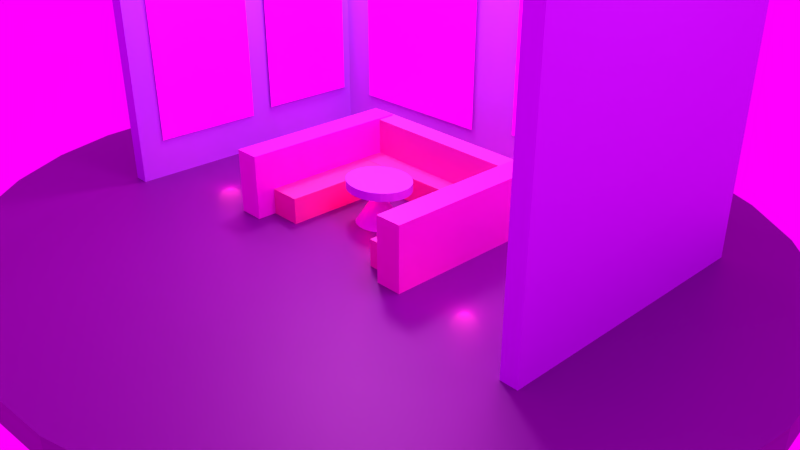 # Source: museo_3.blend  (saved by Blender 5.0.118; exported with 4.5.12 LTS)
import bpy
from mathutils import Matrix  # noqa: F401  (used for matrix-valued properties, if any)

bpy.ops.wm.read_factory_settings(use_empty=True)
scene = bpy.context.scene
scene.name = 'Scene'

# ---- collections
col_collection_1 = bpy.data.collections.new('Collection 1'); scene.collection.children.link(col_collection_1)

# ---- images (referenced by path relative to the original .blend; pixels are not part of the script)
import os
ASSET_DIR = os.environ.get("B2B_ASSET_DIR", "")  # directory of the original .blend (textures are referenced by path, not embedded)
HERE = os.path.dirname(os.path.abspath(__file__))  # packed textures are extracted next to this script under _unpacked/

def load_image(name, relpath, width, height, colorspace="sRGB"):
    """Load a texture the original file referenced (path relative to the .blend, or extracted next to this script)."""
    p = next((c for c in (os.path.join(HERE, relpath), os.path.join(ASSET_DIR, relpath)) if relpath and os.path.exists(c)), "")
    if p:
        img = bpy.data.images.load(p, check_existing=True)
        img.name = name
    else:  # same state as the original file: an image datablock whose file is absent (Cycles renders it pink)
        img = bpy.data.images.new(name, width, height)
        img.source = "FILE"
        img.filepath = "//" + (relpath or name)
    img.colorspace_settings.name = colorspace
    return img
img_whatsapp_image_2025_12_05_at_2_55_43_pm__1__jpeg = load_image('WhatsApp Image 2025-12-05 at 2.55.43 PM (1).jpeg', 'WhatsApp Image 2025-12-05 at 2.55.43 PM (1).jpeg', 1024, 1024, 'sRGB')
img_whatsapp_image_2025_12_05_at_2_55_43_pm__3__jpeg = load_image('WhatsApp Image 2025-12-05 at 2.55.43 PM (3).jpeg', 'WhatsApp Image 2025-12-05 at 2.55.43 PM (3).jpeg', 1024, 1024, 'sRGB')
img_whatsapp_image_2025_12_05_at_2_55_43_pm_jpeg = load_image('WhatsApp Image 2025-12-05 at 2.55.43 PM.jpeg', 'WhatsApp Image 2025-12-05 at 2.55.43 PM.jpeg', 1024, 1024, 'sRGB')
img_whatsapp_image_2025_12_05_at_2_55_43_pm__2__jpeg = load_image('WhatsApp Image 2025-12-05 at 2.55.43 PM (2).jpeg', 'WhatsApp Image 2025-12-05 at 2.55.43 PM (2).jpeg', 1024, 1024, 'sRGB')
img_whatsapp_image_2025_11_20_at_5_22_38_pm_jpeg = load_image('WhatsApp Image 2025-11-20 at 5.22.38 PM.jpeg', 'WhatsApp Image 2025-11-20 at 5.22.38 PM.jpeg', 1024, 1024, 'sRGB')
img_whatsapp_image_2025_11_20_at_5_22_38_pm_jpeg_001 = load_image('WhatsApp Image 2025-11-20 at 5.22.38 PM.jpeg.001', 'WhatsApp Image 2025-11-20 at 5.22.38 PM.jpeg', 1024, 1024, 'sRGB')

# ---- materials (node trees are filled in below, after node groups)
mat_material_009 = bpy.data.materials.new('Material.009')
mat_imagen_003 = bpy.data.materials.new('imagen.003')
mat_material_008 = bpy.data.materials.new('Material.008')
mat_imagen_002 = bpy.data.materials.new('imagen.002')
mat_material_006 = bpy.data.materials.new('Material.006')
mat_material_001 = bpy.data.materials.new('Material.001')
mat_material_007 = bpy.data.materials.new('Material.007')
mat_image_004 = bpy.data.materials.new('image.004')
mat_material_005 = bpy.data.materials.new('Material.005')
mat_image_005 = bpy.data.materials.new('image.005')
mat_material_018 = bpy.data.materials.new('Material.018')
mat_material_019 = bpy.data.materials.new('Material.019')
mat_material_020 = bpy.data.materials.new('Material.020')
mat_material_015 = bpy.data.materials.new('Material.015')
mat_material_017 = bpy.data.materials.new('Material.017')
mat_material_016 = bpy.data.materials.new('Material.016')
mat_material_004 = bpy.data.materials.new('Material.004')
mat_material_003 = bpy.data.materials.new('Material.003')
mat_material_002 = bpy.data.materials.new('Material.002')
mat_material_014 = bpy.data.materials.new('Material.014')
mat_material_013 = bpy.data.materials.new('Material.013')
mat_material = bpy.data.materials.new('Material')
mat_material_010 = bpy.data.materials.new('Material.010')
mat_imagen_001 = bpy.data.materials.new('imagen.001')

# ---- material node trees
mat_material_009.use_nodes = True; mat_material_009.node_tree.nodes.clear()
_N = mat_material_009.node_tree.nodes; _L = mat_material_009.node_tree.links
n0 = _N.new('ShaderNodeBsdfPrincipled'); n0.name = 'Principled BSDF'; n0.location = (-200, 100)
n0.inputs[0].default_value = (0.007305, 0.2847, 0.8, 1.0)
n1 = _N.new('ShaderNodeOutputMaterial'); n1.name = 'Material Output'; n1.location = (200, 100)
_L.new(n0.outputs[0], n1.inputs[0])
n1.is_active_output = True
mat_imagen_003.use_nodes = True; mat_imagen_003.node_tree.nodes.clear()
_N = mat_imagen_003.node_tree.nodes; _L = mat_imagen_003.node_tree.links
n0 = _N.new('ShaderNodeBsdfPrincipled'); n0.name = 'Principled BSDF'; n0.location = (-200, 100)
n1 = _N.new('ShaderNodeOutputMaterial'); n1.name = 'Material Output'; n1.location = (200, 100)
n2 = _N.new('ShaderNodeTexImage'); n2.name = 'Image Texture'; n2.location = (-490, 75)
n2.image = img_whatsapp_image_2025_12_05_at_2_55_43_pm__1__jpeg
_L.new(n0.outputs[0], n1.inputs[0])
_L.new(n2.outputs[0], n0.inputs[0])
n1.is_active_output = True
mat_material_008.use_nodes = True; mat_material_008.node_tree.nodes.clear()
_N = mat_material_008.node_tree.nodes; _L = mat_material_008.node_tree.links
n0 = _N.new('ShaderNodeBsdfPrincipled'); n0.name = 'Principled BSDF'; n0.location = (-200, 100)
n0.inputs[0].default_value = (0.007305, 0.2847, 0.8, 1.0)
n1 = _N.new('ShaderNodeOutputMaterial'); n1.name = 'Material Output'; n1.location = (200, 100)
_L.new(n0.outputs[0], n1.inputs[0])
n1.is_active_output = True
mat_imagen_002.use_nodes = True; mat_imagen_002.node_tree.nodes.clear()
_N = mat_imagen_002.node_tree.nodes; _L = mat_imagen_002.node_tree.links
n0 = _N.new('ShaderNodeBsdfPrincipled'); n0.name = 'Principled BSDF'; n0.location = (-200, 100)
n1 = _N.new('ShaderNodeOutputMaterial'); n1.name = 'Material Output'; n1.location = (200, 100)
n2 = _N.new('ShaderNodeTexImage'); n2.name = 'Image Texture'; n2.location = (-490, 75)
n2.image = img_whatsapp_image_2025_12_05_at_2_55_43_pm__3__jpeg
_L.new(n0.outputs[0], n1.inputs[0])
_L.new(n2.outputs[0], n0.inputs[0])
n1.is_active_output = True
mat_material_006.use_nodes = True; mat_material_006.node_tree.nodes.clear()
_N = mat_material_006.node_tree.nodes; _L = mat_material_006.node_tree.links
n0 = _N.new('ShaderNodeBsdfPrincipled'); n0.name = 'Principled BSDF'; n0.location = (-200, 100)
n0.inputs[0].default_value = (0.03544, 0.2907, 0.8, 1.0)
n1 = _N.new('ShaderNodeOutputMaterial'); n1.name = 'Material Output'; n1.location = (200, 100)
_L.new(n0.outputs[0], n1.inputs[0])
n1.is_active_output = True
mat_material_001.use_nodes = True; mat_material_001.node_tree.nodes.clear()
_N = mat_material_001.node_tree.nodes; _L = mat_material_001.node_tree.links
n0 = _N.new('ShaderNodeBsdfPrincipled'); n0.name = 'Principled BSDF'; n0.location = (-200, 100)
n1 = _N.new('ShaderNodeOutputMaterial'); n1.name = 'Material Output'; n1.location = (200, 100)
n2 = _N.new('ShaderNodeTexImage'); n2.name = 'Image Texture'; n2.location = (-490, 75)
n2.image = img_whatsapp_image_2025_12_05_at_2_55_43_pm_jpeg
_L.new(n0.outputs[0], n1.inputs[0])
_L.new(n2.outputs[0], n0.inputs[0])
n1.is_active_output = True
mat_material_007.use_nodes = True; mat_material_007.node_tree.nodes.clear()
_N = mat_material_007.node_tree.nodes; _L = mat_material_007.node_tree.links
n0 = _N.new('ShaderNodeBsdfPrincipled'); n0.name = 'Principled BSDF'; n0.location = (-200, 100)
n0.inputs[0].default_value = (0.007305, 0.2847, 0.8, 1.0)
n1 = _N.new('ShaderNodeOutputMaterial'); n1.name = 'Material Output'; n1.location = (200, 100)
_L.new(n0.outputs[0], n1.inputs[0])
n1.is_active_output = True
mat_image_004.use_nodes = True; mat_image_004.node_tree.nodes.clear()
_N = mat_image_004.node_tree.nodes; _L = mat_image_004.node_tree.links
n0 = _N.new('ShaderNodeBsdfPrincipled'); n0.name = 'Principled BSDF'; n0.location = (-200, 100)
n1 = _N.new('ShaderNodeOutputMaterial'); n1.name = 'Material Output'; n1.location = (200, 100)
n2 = _N.new('ShaderNodeTexImage'); n2.name = 'Image Texture'; n2.location = (-490, 75)
n2.image = img_whatsapp_image_2025_12_05_at_2_55_43_pm__2__jpeg
_L.new(n0.outputs[0], n1.inputs[0])
_L.new(n2.outputs[0], n0.inputs[0])
n1.is_active_output = True
mat_material_005.use_nodes = True; mat_material_005.node_tree.nodes.clear()
_N = mat_material_005.node_tree.nodes; _L = mat_material_005.node_tree.links
n0 = _N.new('ShaderNodeBsdfPrincipled'); n0.name = 'Principled BSDF'; n0.location = (-200, 100)
n1 = _N.new('ShaderNodeOutputMaterial'); n1.name = 'Material Output'; n1.location = (200, 100)
n2 = _N.new('ShaderNodeTexImage'); n2.name = 'Image Texture'; n2.location = (-490, 75)
_L.new(n0.outputs[0], n1.inputs[0])
_L.new(n2.outputs[0], n0.inputs[0])
n1.is_active_output = True
mat_image_005.use_nodes = True; mat_image_005.node_tree.nodes.clear()
_N = mat_image_005.node_tree.nodes; _L = mat_image_005.node_tree.links
n0 = _N.new('ShaderNodeBsdfPrincipled'); n0.name = 'Principled BSDF'; n0.location = (-200, 100)
n1 = _N.new('ShaderNodeOutputMaterial'); n1.name = 'Material Output'; n1.location = (200, 100)
n2 = _N.new('ShaderNodeTexImage'); n2.name = 'Image Texture'; n2.location = (-490, 75)
n2.image = img_whatsapp_image_2025_11_20_at_5_22_38_pm_jpeg
_L.new(n0.outputs[0], n1.inputs[0])
_L.new(n2.outputs[0], n0.inputs[0])
n1.is_active_output = True
mat_material_018.use_nodes = True; mat_material_018.node_tree.nodes.clear()
_N = mat_material_018.node_tree.nodes; _L = mat_material_018.node_tree.links
n0 = _N.new('ShaderNodeBsdfPrincipled'); n0.name = 'Principled BSDF'; n0.location = (-200, 100)
n0.inputs[0].default_value = (0.8, 0.1562, 0.3721, 1.0)
n1 = _N.new('ShaderNodeOutputMaterial'); n1.name = 'Material Output'; n1.location = (200, 100)
_L.new(n0.outputs[0], n1.inputs[0])
n1.is_active_output = True
mat_material_019.use_nodes = True; mat_material_019.node_tree.nodes.clear()
_N = mat_material_019.node_tree.nodes; _L = mat_material_019.node_tree.links
n0 = _N.new('ShaderNodeBsdfPrincipled'); n0.name = 'Principled BSDF'; n0.location = (-200, 100)
n0.inputs[0].default_value = (0.8, 0.1489, 0.4111, 1.0)
n1 = _N.new('ShaderNodeOutputMaterial'); n1.name = 'Material Output'; n1.location = (200, 100)
_L.new(n0.outputs[0], n1.inputs[0])
n1.is_active_output = True
mat_material_020.use_nodes = True; mat_material_020.node_tree.nodes.clear()
_N = mat_material_020.node_tree.nodes; _L = mat_material_020.node_tree.links
n0 = _N.new('ShaderNodeBsdfPrincipled'); n0.name = 'Principled BSDF'; n0.location = (-200, 100)
n0.inputs[0].default_value = (0.8, 0.1274, 0.4097, 1.0)
n1 = _N.new('ShaderNodeOutputMaterial'); n1.name = 'Material Output'; n1.location = (200, 100)
_L.new(n0.outputs[0], n1.inputs[0])
n1.is_active_output = True
mat_material_015.use_nodes = True; mat_material_015.node_tree.nodes.clear()
_N = mat_material_015.node_tree.nodes; _L = mat_material_015.node_tree.links
n0 = _N.new('ShaderNodeBsdfPrincipled'); n0.name = 'Principled BSDF'; n0.location = (-200, 100)
n0.inputs[0].default_value = (0.8, 0.1333, 0.4836, 1.0)
n1 = _N.new('ShaderNodeOutputMaterial'); n1.name = 'Material Output'; n1.location = (200, 100)
_L.new(n0.outputs[0], n1.inputs[0])
n1.is_active_output = True
mat_material_017.use_nodes = True; mat_material_017.node_tree.nodes.clear()
_N = mat_material_017.node_tree.nodes; _L = mat_material_017.node_tree.links
n0 = _N.new('ShaderNodeBsdfPrincipled'); n0.name = 'Principled BSDF'; n0.location = (-200, 100)
n0.inputs[0].default_value = (0.8, 0.04428, 0.6907, 1.0)
n1 = _N.new('ShaderNodeOutputMaterial'); n1.name = 'Material Output'; n1.location = (200, 100)
_L.new(n0.outputs[0], n1.inputs[0])
n1.is_active_output = True
mat_material_016.use_nodes = True; mat_material_016.node_tree.nodes.clear()
_N = mat_material_016.node_tree.nodes; _L = mat_material_016.node_tree.links
n0 = _N.new('ShaderNodeBsdfPrincipled'); n0.name = 'Principled BSDF'; n0.location = (-200, 100)
n0.inputs[0].default_value = (0.8, 0.07353, 0.5596, 1.0)
n1 = _N.new('ShaderNodeOutputMaterial'); n1.name = 'Material Output'; n1.location = (200, 100)
_L.new(n0.outputs[0], n1.inputs[0])
n1.is_active_output = True
mat_material_004.use_nodes = True; mat_material_004.node_tree.nodes.clear()
_N = mat_material_004.node_tree.nodes; _L = mat_material_004.node_tree.links
n0 = _N.new('ShaderNodeBsdfPrincipled'); n0.name = 'Principled BSDF'; n0.location = (-200, 100)
n0.inputs[0].default_value = (0.5342, 0.2515, 0.8784, 1.0)
n1 = _N.new('ShaderNodeOutputMaterial'); n1.name = 'Material Output'; n1.location = (200, 100)
_L.new(n0.outputs[0], n1.inputs[0])
n1.is_active_output = True
mat_material_003.use_nodes = True; mat_material_003.node_tree.nodes.clear()
_N = mat_material_003.node_tree.nodes; _L = mat_material_003.node_tree.links
n0 = _N.new('ShaderNodeBsdfPrincipled'); n0.name = 'Principled BSDF'; n0.location = (-200, 100)
n0.inputs[0].default_value = (0.4902, 0.2261, 0.7891, 1.0)
n1 = _N.new('ShaderNodeOutputMaterial'); n1.name = 'Material Output'; n1.location = (200, 100)
_L.new(n0.outputs[0], n1.inputs[0])
n1.is_active_output = True
mat_material_002.use_nodes = True; mat_material_002.node_tree.nodes.clear()
_N = mat_material_002.node_tree.nodes; _L = mat_material_002.node_tree.links
n0 = _N.new('ShaderNodeBsdfPrincipled'); n0.name = 'Principled BSDF'; n0.location = (-200, 100)
n0.inputs[0].default_value = (0.4406, 0.2066, 0.8, 1.0)
n1 = _N.new('ShaderNodeOutputMaterial'); n1.name = 'Material Output'; n1.location = (200, 100)
_L.new(n0.outputs[0], n1.inputs[0])
n1.is_active_output = True
mat_material_014.use_nodes = True; mat_material_014.node_tree.nodes.clear()
_N = mat_material_014.node_tree.nodes; _L = mat_material_014.node_tree.links
n0 = _N.new('ShaderNodeBsdfPrincipled'); n0.name = 'Principled BSDF'; n0.location = (-200, 100)
n0.inputs[0].default_value = (0.74, 0.1352, 0.8, 1.0)
n1 = _N.new('ShaderNodeOutputMaterial'); n1.name = 'Material Output'; n1.location = (200, 100)
_L.new(n0.outputs[0], n1.inputs[0])
n1.is_active_output = True
mat_material_013.use_nodes = True; mat_material_013.node_tree.nodes.clear()
_N = mat_material_013.node_tree.nodes; _L = mat_material_013.node_tree.links
n0 = _N.new('ShaderNodeBsdfPrincipled'); n0.name = 'Principled BSDF'; n0.location = (-200, 100)
n0.inputs[0].default_value = (0.5709, 0.1725, 0.8, 1.0)
n1 = _N.new('ShaderNodeOutputMaterial'); n1.name = 'Material Output'; n1.location = (200, 100)
_L.new(n0.outputs[0], n1.inputs[0])
n1.is_active_output = True
mat_material.use_nodes = True; mat_material.node_tree.nodes.clear()
_N = mat_material.node_tree.nodes; _L = mat_material.node_tree.links
n0 = _N.new('ShaderNodeBsdfPrincipled'); n0.name = 'Principled BSDF'; n0.location = (-200, 100)
n0.inputs[0].default_value = (0.1578, 0.0, 0.2211, 1.0)
n1 = _N.new('ShaderNodeOutputMaterial'); n1.name = 'Material Output'; n1.location = (200, 100)
_L.new(n0.outputs[0], n1.inputs[0])
n1.is_active_output = True
mat_material_010.use_nodes = True; mat_material_010.node_tree.nodes.clear()
_N = mat_material_010.node_tree.nodes; _L = mat_material_010.node_tree.links
n0 = _N.new('ShaderNodeBsdfPrincipled'); n0.name = 'Principled BSDF'; n0.location = (-200, 100)
n0.inputs[0].default_value = (0.01156, 0.2944, 0.8, 1.0)
n1 = _N.new('ShaderNodeOutputMaterial'); n1.name = 'Material Output'; n1.location = (200, 100)
_L.new(n0.outputs[0], n1.inputs[0])
n1.is_active_output = True
mat_imagen_001.use_nodes = True; mat_imagen_001.node_tree.nodes.clear()
_N = mat_imagen_001.node_tree.nodes; _L = mat_imagen_001.node_tree.links
n0 = _N.new('ShaderNodeBsdfPrincipled'); n0.name = 'Principled BSDF'; n0.location = (-200, 100)
n1 = _N.new('ShaderNodeOutputMaterial'); n1.name = 'Material Output'; n1.location = (200, 100)
n2 = _N.new('ShaderNodeTexImage'); n2.name = 'Image Texture'; n2.location = (-490, 75)
n2.image = img_whatsapp_image_2025_11_20_at_5_22_38_pm_jpeg_001
_L.new(n0.outputs[0], n1.inputs[0])
_L.new(n2.outputs[0], n0.inputs[0])
n1.is_active_output = True

# ---- world
world_world = bpy.data.worlds.new('World'); scene.world = world_world
world_world.use_nodes = True; world_world.node_tree.nodes.clear()
_N = world_world.node_tree.nodes; _L = world_world.node_tree.links
n0 = _N.new('ShaderNodeBackground'); n0.name = 'Background'; n0.location = (132, 300)
n1 = _N.new('ShaderNodeOutputWorld'); n1.name = 'World Output'; n1.location = (343, 299)
n2 = _N.new('ShaderNodeTexImage'); n2.name = 'Image Texture'; n2.location = (-90, 301)
n2.image = img_whatsapp_image_2025_12_05_at_2_55_43_pm__3__jpeg
_L.new(n0.outputs[0], n1.inputs[0])
_L.new(n2.outputs[0], n0.inputs[0])
n1.is_active_output = True
world_world.color = (0.05088, 0.05088, 0.05088)
world_world.use_sun_shadow = False
world_world.sun_shadow_jitter_overblur = 0.0
world_world.cycles.sampling_method = 'MANUAL'

# ---- cameras
cam_camera = bpy.data.cameras.new('Camera')
cam_camera.clip_end = 100.0
cam_camera.lens = 35.0
cam_camera.sensor_width = 32.0
cam_camera.sensor_height = 18.0
cam_camera.ortho_scale = 7.314
cam_camera.dof.focus_distance = 0.0

# ---- lights
light_light = bpy.data.lights.new('Light', 'POINT')
light_light.color = (0.9526, 0.1117, 1.0)
light_light.energy = 500.0
light_light.shadow_soft_size = 0.898
light_light_005 = bpy.data.lights.new('Light.005', 'POINT')
light_light_005.color = (1.0, 0.0, 0.03247)
light_light_005.energy = 15.0
light_light_005.shadow_soft_size = 0.1209
light_light_006 = bpy.data.lights.new('Light.006', 'POINT')
light_light_006.color = (1.0, 0.9474, 0.9151)
light_light_006.energy = 100.0
light_light_006.shadow_soft_size = 1.079
light_light_001 = bpy.data.lights.new('Light.001', 'POINT')
light_light_001.color = (1.0, 0.1937, 0.9371)
light_light_001.energy = 500.0
light_light_001.shadow_soft_size = 0.4226
light_light_002 = bpy.data.lights.new('Light.002', 'POINT')
light_light_002.color = (1.0, 0.01293, 0.4946)
light_light_002.shadow_soft_size = 0.1888
light_light_003 = bpy.data.lights.new('Light.003', 'POINT')
light_light_003.color = (1.0, 0.03337, 0.4167)
light_light_003.shadow_soft_size = 0.1888
light_light_007 = bpy.data.lights.new('Light.007', 'POINT')
light_light_007.color = (1.0, 0.03441, 0.3901)
light_light_007.shadow_soft_size = 0.1888
light_light_008 = bpy.data.lights.new('Light.008', 'POINT')
light_light_008.color = (1.0, 0.003759, 0.3842)
light_light_008.shadow_soft_size = 0.1071
light_light_009 = bpy.data.lights.new('Light.009', 'POINT')
light_light_009.color = (0.9511, 0.03511, 1.0)
light_light_009.energy = 200.0
light_light_009.shadow_soft_size = 0.4226
light_light_010 = bpy.data.lights.new('Light.010', 'POINT')
light_light_010.color = (0.7093, 0.05229, 0.7017)
light_light_010.energy = 200.0
light_light_010.shadow_soft_size = 0.4226
light_light_011 = bpy.data.lights.new('Light.011', 'POINT')
light_light_011.color = (1.0, 0.02262, 0.4415)
light_light_011.shadow_soft_size = 0.1888

# ---- meshes
me_plane_005 = bpy.data.meshes.new('Plane.005')
me_plane_005.from_pydata([(-1.0, -1.0, 0.0), (1.0, -1.0, 0.0), (-1.0, 1.0, 0.0), (1.0, 1.0, 0.0)], [], [(0, 1, 3, 2)])
me_plane_005.polygons.foreach_set('material_index', [1])
_uv = me_plane_005.uv_layers.new(name='UVMap')
_uv.uv.foreach_set('vector', [0.0, 0.0, 1.0, 0.0, 1.0, 1.0, 0.0, 1.0])
me_plane_005.materials.append(mat_material_009)
me_plane_005.materials.append(mat_imagen_003)
me_plane_005.update()
me_plane_004 = bpy.data.meshes.new('Plane.004')
me_plane_004.from_pydata([(-1.0, -1.0, 0.0), (1.0, -1.0, 0.0), (-1.0, 1.0, 0.0), (1.0, 1.0, 0.0)], [], [(0, 1, 3, 2)])
me_plane_004.polygons.foreach_set('material_index', [1])
_uv = me_plane_004.uv_layers.new(name='UVMap')
_uv.uv.foreach_set('vector', [0.0, 0.0, 1.0, 0.0, 1.0, 1.0, 0.0, 1.0])
me_plane_004.materials.append(mat_material_008)
me_plane_004.materials.append(mat_imagen_002)
me_plane_004.update()
me_plane_003 = bpy.data.meshes.new('Plane.003')
me_plane_003.from_pydata([(-1.0, -1.0, 0.0), (1.0, -1.0, 0.0), (-1.0, 1.0, 0.0), (1.0, 1.0, 0.0)], [], [(0, 1, 3, 2)])
me_plane_003.polygons.foreach_set('material_index', [1])
_uv = me_plane_003.uv_layers.new(name='UVMap')
_uv.uv.foreach_set('vector', [0.0, 0.0, 1.0, 0.0, 1.0, 1.0, 0.0, 1.0])
me_plane_003.materials.append(mat_material_006)
me_plane_003.materials.append(mat_material_001)
me_plane_003.materials.append(None)
me_plane_003.update()
me_plane_002 = bpy.data.meshes.new('Plane.002')
me_plane_002.from_pydata([(-1.0, -1.0, 0.0), (1.0, -1.0, 0.0), (-1.0, 1.0, 0.0), (1.0, 1.0, 0.0)], [], [(0, 1, 3, 2)])
me_plane_002.polygons.foreach_set('material_index', [1])
_uv = me_plane_002.uv_layers.new(name='UVMap')
_uv.uv.foreach_set('vector', [0.0, 0.0, 1.0, 0.0, 1.0, 1.0, 0.0, 1.0])
me_plane_002.materials.append(mat_material_007)
me_plane_002.materials.append(mat_image_004)
me_plane_002.update()
me_plane_001 = bpy.data.meshes.new('Plane.001')
me_plane_001.from_pydata([(-1.0, -1.0, 0.0), (1.0, -1.0, 0.0), (-1.0, 1.0, 0.0), (1.0, 1.0, 0.0)], [], [(0, 1, 3, 2)])
me_plane_001.polygons.foreach_set('material_index', [2])
_uv = me_plane_001.uv_layers.new(name='UVMap')
_uv.uv.foreach_set('vector', [0.0, 0.0, 1.0, 0.0, 1.0, 1.0, 0.0, 1.0])
me_plane_001.materials.append(mat_material_005)
me_plane_001.materials.append(None)
me_plane_001.materials.append(mat_image_005)
me_plane_001.update()
me_cube_009 = bpy.data.meshes.new('Cube.009')
me_cube_009.from_pydata([(-1.0, -1.0, -1.0), (-1.0, -1.0, 1.0), (-1.0, 1.0, -1.0), (-1.0, 1.0, 1.0), (1.0, -1.0, -1.0), (1.0, -1.0, 1.0), (1.0, 1.0, -1.0), (1.0, 1.0, 1.0)], [], [(0, 1, 3, 2), (2, 3, 7, 6), (6, 7, 5, 4), (4, 5, 1, 0), (2, 6, 4, 0), (7, 3, 1, 5)])
_uv = me_cube_009.uv_layers.new(name='UVMap')
_uv.uv.foreach_set('vector', [0.375, 0.0, 0.625, 0.0, 0.625, 0.25, 0.375, 0.25, 0.375, 0.25, 0.625, 0.25, 0.625, 0.5, 0.375, 0.5, 0.375, 0.5, 0.625, 0.5, 0.625, 0.75, 0.375, 0.75, 0.375, 0.75, 0.625, 0.75, 0.625, 1.0, 0.375, 1.0, 0.125, 0.5, 0.375, 0.5, 0.375, 0.75, 0.125, 0.75, 0.625, 0.5, 0.875, 0.5, 0.875, 0.75, 0.625, 0.75])
me_cube_009.materials.append(mat_material_018)
me_cube_009.update()
me_cube_008 = bpy.data.meshes.new('Cube.008')
me_cube_008.from_pydata([(-1.0, -1.0, -1.0), (-1.0, -1.0, 1.0), (-1.0, 1.0, -1.0), (-1.0, 1.0, 1.0), (1.0, -1.0, -1.0), (1.0, -1.0, 1.0), (1.0, 1.0, -1.0), (1.0, 1.0, 1.0)], [], [(0, 1, 3, 2), (2, 3, 7, 6), (6, 7, 5, 4), (4, 5, 1, 0), (2, 6, 4, 0), (7, 3, 1, 5)])
_uv = me_cube_008.uv_layers.new(name='UVMap')
_uv.uv.foreach_set('vector', [0.375, 0.0, 0.625, 0.0, 0.625, 0.25, 0.375, 0.25, 0.375, 0.25, 0.625, 0.25, 0.625, 0.5, 0.375, 0.5, 0.375, 0.5, 0.625, 0.5, 0.625, 0.75, 0.375, 0.75, 0.375, 0.75, 0.625, 0.75, 0.625, 1.0, 0.375, 1.0, 0.125, 0.5, 0.375, 0.5, 0.375, 0.75, 0.125, 0.75, 0.625, 0.5, 0.875, 0.5, 0.875, 0.75, 0.625, 0.75])
me_cube_008.materials.append(mat_material_019)
me_cube_008.update()
me_cube_007 = bpy.data.meshes.new('Cube.007')
me_cube_007.from_pydata([(-1.0, -1.0, -1.0), (-1.0, -1.0, 1.0), (-1.0, 1.0, -1.0), (-1.0, 1.0, 1.0), (1.0, -1.0, -1.0), (1.0, -1.0, 1.0), (1.0, 1.0, -1.0), (1.0, 1.0, 1.0)], [], [(0, 1, 3, 2), (2, 3, 7, 6), (6, 7, 5, 4), (4, 5, 1, 0), (2, 6, 4, 0), (7, 3, 1, 5)])
_uv = me_cube_007.uv_layers.new(name='UVMap')
_uv.uv.foreach_set('vector', [0.375, 0.0, 0.625, 0.0, 0.625, 0.25, 0.375, 0.25, 0.375, 0.25, 0.625, 0.25, 0.625, 0.5, 0.375, 0.5, 0.375, 0.5, 0.625, 0.5, 0.625, 0.75, 0.375, 0.75, 0.375, 0.75, 0.625, 0.75, 0.625, 1.0, 0.375, 1.0, 0.125, 0.5, 0.375, 0.5, 0.375, 0.75, 0.125, 0.75, 0.625, 0.5, 0.875, 0.5, 0.875, 0.75, 0.625, 0.75])
me_cube_007.materials.append(mat_material_020)
me_cube_007.update()
me_cube_006 = bpy.data.meshes.new('Cube.006')
me_cube_006.from_pydata([(-1.0, -1.0, -1.0), (-1.0, -1.0, 1.0), (-1.0, 1.0, -1.0), (-1.0, 1.0, 1.0), (1.0, -1.0, -1.0), (1.0, -1.0, 1.0), (1.0, 1.0, -1.0), (1.0, 1.0, 1.0)], [], [(0, 1, 3, 2), (2, 3, 7, 6), (6, 7, 5, 4), (4, 5, 1, 0), (2, 6, 4, 0), (7, 3, 1, 5)])
_uv = me_cube_006.uv_layers.new(name='UVMap')
_uv.uv.foreach_set('vector', [0.375, 0.0, 0.625, 0.0, 0.625, 0.25, 0.375, 0.25, 0.375, 0.25, 0.625, 0.25, 0.625, 0.5, 0.375, 0.5, 0.375, 0.5, 0.625, 0.5, 0.625, 0.75, 0.375, 0.75, 0.375, 0.75, 0.625, 0.75, 0.625, 1.0, 0.375, 1.0, 0.125, 0.5, 0.375, 0.5, 0.375, 0.75, 0.125, 0.75, 0.625, 0.5, 0.875, 0.5, 0.875, 0.75, 0.625, 0.75])
me_cube_006.materials.append(mat_material_015)
me_cube_006.update()
me_cube_005 = bpy.data.meshes.new('Cube.005')
me_cube_005.from_pydata([(-1.0, -1.0, -1.0), (-1.0, -1.0, 1.0), (-1.0, 1.0, -1.0), (-1.0, 1.0, 1.0), (1.0, -1.0, -1.0), (1.0, -1.0, 1.0), (1.0, 1.0, -1.0), (1.0, 1.0, 1.0)], [], [(0, 1, 3, 2), (2, 3, 7, 6), (6, 7, 5, 4), (4, 5, 1, 0), (2, 6, 4, 0), (7, 3, 1, 5)])
_uv = me_cube_005.uv_layers.new(name='UVMap')
_uv.uv.foreach_set('vector', [0.375, 0.0, 0.625, 0.0, 0.625, 0.25, 0.375, 0.25, 0.375, 0.25, 0.625, 0.25, 0.625, 0.5, 0.375, 0.5, 0.375, 0.5, 0.625, 0.5, 0.625, 0.75, 0.375, 0.75, 0.375, 0.75, 0.625, 0.75, 0.625, 1.0, 0.375, 1.0, 0.125, 0.5, 0.375, 0.5, 0.375, 0.75, 0.125, 0.75, 0.625, 0.5, 0.875, 0.5, 0.875, 0.75, 0.625, 0.75])
me_cube_005.materials.append(mat_material_017)
me_cube_005.update()
me_cube_004 = bpy.data.meshes.new('Cube.004')
me_cube_004.from_pydata([(-1.0, -1.0, -1.0), (-1.0, -1.0, 1.0), (-1.0, 1.0, -1.0), (-1.0, 1.0, 1.0), (1.0, -1.0, -1.0), (1.0, -1.0, 1.0), (1.0, 1.0, -1.0), (1.0, 1.0, 1.0)], [], [(0, 1, 3, 2), (2, 3, 7, 6), (6, 7, 5, 4), (4, 5, 1, 0), (2, 6, 4, 0), (7, 3, 1, 5)])
_uv = me_cube_004.uv_layers.new(name='UVMap')
_uv.uv.foreach_set('vector', [0.375, 0.0, 0.625, 0.0, 0.625, 0.25, 0.375, 0.25, 0.375, 0.25, 0.625, 0.25, 0.625, 0.5, 0.375, 0.5, 0.375, 0.5, 0.625, 0.5, 0.625, 0.75, 0.375, 0.75, 0.375, 0.75, 0.625, 0.75, 0.625, 1.0, 0.375, 1.0, 0.125, 0.5, 0.375, 0.5, 0.375, 0.75, 0.125, 0.75, 0.625, 0.5, 0.875, 0.5, 0.875, 0.75, 0.625, 0.75])
me_cube_004.materials.append(mat_material_016)
me_cube_004.update()
me_cube_003 = bpy.data.meshes.new('Cube.003')
me_cube_003.from_pydata([(-1.0, -1.0, -1.0), (-1.0, -1.0, 1.0), (-1.0, 1.0, -1.0), (-1.0, 1.0, 1.0), (1.0, -1.0, -1.0), (1.0, -1.0, 1.0), (1.0, 1.0, -1.0), (1.0, 1.0, 1.0)], [], [(0, 1, 3, 2), (2, 3, 7, 6), (6, 7, 5, 4), (4, 5, 1, 0), (2, 6, 4, 0), (7, 3, 1, 5)])
_uv = me_cube_003.uv_layers.new(name='UVMap')
_uv.uv.foreach_set('vector', [0.375, 0.0, 0.625, 0.0, 0.625, 0.25, 0.375, 0.25, 0.375, 0.25, 0.625, 0.25, 0.625, 0.5, 0.375, 0.5, 0.375, 0.5, 0.625, 0.5, 0.625, 0.75, 0.375, 0.75, 0.375, 0.75, 0.625, 0.75, 0.625, 1.0, 0.375, 1.0, 0.125, 0.5, 0.375, 0.5, 0.375, 0.75, 0.125, 0.75, 0.625, 0.5, 0.875, 0.5, 0.875, 0.75, 0.625, 0.75])
me_cube_003.materials.append(mat_material_004)
me_cube_003.update()
me_cube_002 = bpy.data.meshes.new('Cube.002')
me_cube_002.from_pydata([(-1.0, -1.0, -1.0), (-1.0, -1.0, 1.0), (-1.0, 1.0, -1.0), (-1.0, 1.0, 1.0), (1.0, -1.0, -1.0), (1.0, -1.0, 1.0), (1.0, 1.0, -1.0), (1.0, 1.0, 1.0)], [], [(0, 1, 3, 2), (2, 3, 7, 6), (6, 7, 5, 4), (4, 5, 1, 0), (2, 6, 4, 0), (7, 3, 1, 5)])
_uv = me_cube_002.uv_layers.new(name='UVMap')
_uv.uv.foreach_set('vector', [0.375, 0.0, 0.625, 0.0, 0.625, 0.25, 0.375, 0.25, 0.375, 0.25, 0.625, 0.25, 0.625, 0.5, 0.375, 0.5, 0.375, 0.5, 0.625, 0.5, 0.625, 0.75, 0.375, 0.75, 0.375, 0.75, 0.625, 0.75, 0.625, 1.0, 0.375, 1.0, 0.125, 0.5, 0.375, 0.5, 0.375, 0.75, 0.125, 0.75, 0.625, 0.5, 0.875, 0.5, 0.875, 0.75, 0.625, 0.75])
me_cube_002.materials.append(mat_material_003)
me_cube_002.update()
me_cube_001 = bpy.data.meshes.new('Cube.001')
me_cube_001.from_pydata([(-1.0, -1.0, -1.0), (-1.0, -1.0, 1.0), (-1.0, 1.0, -1.0), (-1.0, 1.0, 1.0), (1.0, -1.0, -1.0), (1.0, -1.0, 1.0), (1.0, 1.0, -1.0), (1.0, 1.0, 1.0)], [], [(0, 1, 3, 2), (2, 3, 7, 6), (6, 7, 5, 4), (4, 5, 1, 0), (2, 6, 4, 0), (7, 3, 1, 5)])
_uv = me_cube_001.uv_layers.new(name='UVMap')
_uv.uv.foreach_set('vector', [0.375, 0.0, 0.625, 0.0, 0.625, 0.25, 0.375, 0.25, 0.375, 0.25, 0.625, 0.25, 0.625, 0.5, 0.375, 0.5, 0.375, 0.5, 0.625, 0.5, 0.625, 0.75, 0.375, 0.75, 0.375, 0.75, 0.625, 0.75, 0.625, 1.0, 0.375, 1.0, 0.125, 0.5, 0.375, 0.5, 0.375, 0.75, 0.125, 0.75, 0.625, 0.5, 0.875, 0.5, 0.875, 0.75, 0.625, 0.75])
me_cube_001.materials.append(mat_material_002)
me_cube_001.update()
me_cone = bpy.data.meshes.new('Cone')
me_cone.from_pydata([(0.0, 1.0, -1.0), (0.1951, 0.9808, -1.0), (0.3827, 0.9239, -1.0), (0.5556, 0.8315, -1.0), (0.7071, 0.7071, -1.0), (0.8315, 0.5556, -1.0), (0.9239, 0.3827, -1.0), (0.9808, 0.1951, -1.0), (1.0, 0.0, -1.0), (0.9808, -0.1951, -1.0), (0.9239, -0.3827, -1.0), (0.8315, -0.5556, -1.0), (0.7071, -0.7071, -1.0), (0.5556, -0.8315, -1.0), (0.3827, -0.9239, -1.0), (0.1951, -0.9808, -1.0), (0.0, -1.0, -1.0), (-0.1951, -0.9808, -1.0), (-0.3827, -0.9239, -1.0), (-0.5556, -0.8315, -1.0), (-0.7071, -0.7071, -1.0), (-0.8315, -0.5556, -1.0), (-0.9239, -0.3827, -1.0), (-0.9808, -0.1951, -1.0), (-1.0, 0.0, -1.0), (-0.9808, 0.1951, -1.0), (-0.9239, 0.3827, -1.0), (-0.8315, 0.5556, -1.0), (-0.7071, 0.7071, -1.0), (-0.5556, 0.8315, -1.0), (-0.3827, 0.9239, -1.0), (-0.1951, 0.9808, -1.0), (0.0, 0.0, 1.0)], [], [(0, 32, 1), (1, 32, 2), (2, 32, 3), (3, 32, 4), (4, 32, 5), (5, 32, 6), (6, 32, 7), (7, 32, 8), (8, 32, 9), (9, 32, 10), (10, 32, 11), (11, 32, 12), (12, 32, 13), (13, 32, 14), (14, 32, 15), (15, 32, 16), (16, 32, 17), (17, 32, 18), (18, 32, 19), (19, 32, 20), (20, 32, 21), (21, 32, 22), (22, 32, 23), (23, 32, 24), (24, 32, 25), (25, 32, 26), (26, 32, 27), (27, 32, 28), (28, 32, 29), (29, 32, 30), (0, 1, 2, 3, 4, 5, 6, 7, 8, 9, 10, 11, 12, 13, 14, 15, 16, 17, 18, 19, 20, 21, 22, 23, 24, 25, 26, 27, 28, 29, 30, 31), (30, 32, 31), (31, 32, 0)])
_uv = me_cone.uv_layers.new(name='UVMap')
_uv.uv.foreach_set('vector', [0.25, 0.49, 0.25, 0.25, 0.2968, 0.4854, 0.2968, 0.4854, 0.25, 0.25, 0.3418, 0.4717, 0.3418, 0.4717, 0.25, 0.25, 0.3833, 0.4496, 0.3833, 0.4496, 0.25, 0.25, 0.4197, 0.4197, 0.4197, 0.4197, 0.25, 0.25, 0.4496, 0.3833, 0.4496, 0.3833, 0.25, 0.25, 0.4717, 0.3418, 0.4717, 0.3418, 0.25, 0.25, 0.4854, 0.2968, 0.4854, 0.2968, 0.25, 0.25, 0.49, 0.25, 0.49, 0.25, 0.25, 0.25, 0.4854, 0.2032, 0.4854, 0.2032, 0.25, 0.25, 0.4717, 0.1582, 0.4717, 0.1582, 0.25, 0.25, 0.4496, 0.1167, 0.4496, 0.1167, 0.25, 0.25, 0.4197, 0.08029, 0.4197, 0.08029, 0.25, 0.25, 0.3833, 0.05045, 0.3833, 0.05045, 0.25, 0.25, 0.3418, 0.02827, 0.3418, 0.02827, 0.25, 0.25, 0.2968, 0.01461, 0.2968, 0.01461, 0.25, 0.25, 0.25, 0.01, 0.25, 0.01, 0.25, 0.25, 0.2032, 0.01461, 0.2032, 0.01461, 0.25, 0.25, 0.1582, 0.02827, 0.1582, 0.02827, 0.25, 0.25, 0.1167, 0.05045, 0.1167, 0.05045, 0.25, 0.25, 0.08029, 0.08029, 0.08029, 0.08029, 0.25, 0.25, 0.05045, 0.1167, 0.05045, 0.1167, 0.25, 0.25, 0.02827, 0.1582, 0.02827, 0.1582, 0.25, 0.25, 0.01461, 0.2032, 0.01461, 0.2032, 0.25, 0.25, 0.01, 0.25, 0.01, 0.25, 0.25, 0.25, 0.01461, 0.2968, 0.01461, 0.2968, 0.25, 0.25, 0.02827, 0.3418, 0.02827, 0.3418, 0.25, 0.25, 0.05045, 0.3833, 0.05045, 0.3833, 0.25, 0.25, 0.08029, 0.4197, 0.08029, 0.4197, 0.25, 0.25, 0.1167, 0.4496, 0.1167, 0.4496, 0.25, 0.25, 0.1582, 0.4717, 0.75, 0.49, 0.7968, 0.4854, 0.8418, 0.4717, 0.8833, 0.4496, 0.9197, 0.4197, 0.9496, 0.3833, 0.9717, 0.3418, 0.9854, 0.2968, 0.99, 0.25, 0.9854, 0.2032, 0.9717, 0.1582, 0.9496, 0.1167, 0.9197, 0.08029, 0.8833, 0.05045, 0.8418, 0.02827, 0.7968, 0.01461, 0.75, 0.01, 0.7032, 0.01461, 0.6582, 0.02827, 0.6167, 0.05045, 0.5803, 0.08029, 0.5504, 0.1167, 0.5283, 0.1582, 0.5146, 0.2032, 0.51, 0.25, 0.5146, 0.2968, 0.5283, 0.3418, 0.5504, 0.3833, 0.5803, 0.4197, 0.6167, 0.4496, 0.6582, 0.4717, 0.7032, 0.4854, 0.1582, 0.4717, 0.25, 0.25, 0.2032, 0.4854, 0.2032, 0.4854, 0.25, 0.25, 0.25, 0.49])
me_cone.materials.append(mat_material_014)
me_cone.update()
me_circle_004 = bpy.data.meshes.new('Circle.004')
me_circle_004.from_pydata([(0.0, 1.0, 0.0), (-0.1951, 0.9808, 0.0), (-0.3827, 0.9239, 0.0), (-0.5556, 0.8315, 0.0), (-0.7071, 0.7071, 0.0), (-0.8315, 0.5556, 0.0), (-0.9239, 0.3827, 0.0), (-0.9808, 0.1951, 0.0), (-1.0, 0.0, 0.0), (-0.9808, -0.1951, 0.0), (-0.9239, -0.3827, 0.0), (-0.8315, -0.5556, 0.0), (-0.7071, -0.7071, 0.0), (-0.5556, -0.8315, 0.0), (-0.3827, -0.9239, 0.0), (-0.1951, -0.9808, 0.0), (0.0, -1.0, 0.0), (0.1951, -0.9808, 0.0), (0.3827, -0.9239, 0.0), (0.5556, -0.8315, 0.0), (0.7071, -0.7071, 0.0), (0.8315, -0.5556, 0.0), (0.9239, -0.3827, 0.0), (0.9808, -0.1951, 0.0), (1.0, 0.0, 0.0), (0.9808, 0.1951, 0.0), (0.9239, 0.3827, 0.0), (0.8315, 0.5556, 0.0), (0.7071, 0.7071, 0.0), (0.5556, 0.8315, 0.0), (0.3827, 0.9239, 0.0), (0.1951, 0.9808, 0.0), (-0.008461, 0.9323, 0.0), (-0.2098, 0.8462, 0.0), (-0.4013, 0.7257, 0.0), (-0.5755, 0.5755, 0.0), (-0.7257, 0.4013, 0.0), (-0.8462, 0.2098, 0.0), (-0.9323, 0.008461, 0.0), (0.1852, 0.8413, 0.0), (-0.01718, 0.7243, 0.0), (-0.2168, 0.5773, 0.0), (-0.4059, 0.4059, 0.0), (-0.5773, 0.2168, 0.0), (-0.7243, 0.01718, 0.0), (-0.8413, -0.1852, 0.0), (0.3765, 0.7133, 0.0), (0.1842, 0.5664, 0.0), (-0.01371, 0.3964, 0.0), (-0.2098, 0.2098, 0.0), (-0.3964, 0.01371, 0.0), (-0.5664, -0.1842, 0.0), (-0.7133, -0.3765, 0.0), (0.5556, 0.5556, 0.0), (0.3827, 0.3827, 0.0), (0.1951, 0.1951, 0.0), (1.49e-08, 1.49e-08, 0.0), (-0.1951, -0.1951, 0.0), (-0.3827, -0.3827, 0.0), (-0.5556, -0.5556, 0.0), (0.7133, 0.3765, 0.0), (0.5664, 0.1842, 0.0), (0.3964, -0.01371, 0.0), (0.2098, -0.2098, 0.0), (0.01371, -0.3964, 0.0), (-0.1842, -0.5664, 0.0), (-0.3765, -0.7133, 0.0), (0.8413, 0.1852, 0.0), (0.7243, -0.01718, 0.0), (0.5773, -0.2168, 0.0), (0.4059, -0.4059, 0.0), (0.2168, -0.5773, 0.0), (0.01718, -0.7243, 0.0), (-0.1852, -0.8413, 0.0), (0.9323, -0.008461, 0.0), (0.8462, -0.2098, 0.0), (0.7257, -0.4013, 0.0), (0.5755, -0.5755, 0.0), (0.4013, -0.7257, 0.0), (0.2098, -0.8462, 0.0), (0.008461, -0.9323, 0.0)], [], [(1, 32, 31, 0), (32, 39, 30, 31), (39, 46, 29, 30), (46, 53, 28, 29), (53, 60, 27, 28), (60, 67, 26, 27), (67, 74, 25, 26), (74, 23, 24, 25), (2, 33, 32, 1), (33, 40, 39, 32), (40, 47, 46, 39), (47, 54, 53, 46), (54, 61, 60, 53), (61, 68, 67, 60), (68, 75, 74, 67), (75, 22, 23, 74), (3, 34, 33, 2), (34, 41, 40, 33), (41, 48, 47, 40), (48, 55, 54, 47), (55, 62, 61, 54), (62, 69, 68, 61), (69, 76, 75, 68), (76, 21, 22, 75), (4, 35, 34, 3), (35, 42, 41, 34), (42, 49, 48, 41), (49, 56, 55, 48), (56, 63, 62, 55), (63, 70, 69, 62), (70, 77, 76, 69), (77, 20, 21, 76), (5, 36, 35, 4), (36, 43, 42, 35), (43, 50, 49, 42), (50, 57, 56, 49), (57, 64, 63, 56), (64, 71, 70, 63), (71, 78, 77, 70), (78, 19, 20, 77), (6, 37, 36, 5), (37, 44, 43, 36), (44, 51, 50, 43), (51, 58, 57, 50), (58, 65, 64, 57), (65, 72, 71, 64), (72, 79, 78, 71), (79, 18, 19, 78), (7, 38, 37, 6), (38, 45, 44, 37), (45, 52, 51, 44), (52, 59, 58, 51), (59, 66, 65, 58), (66, 73, 72, 65), (73, 80, 79, 72), (80, 17, 18, 79), (8, 9, 38, 7), (9, 10, 45, 38), (10, 11, 52, 45), (11, 12, 59, 52), (12, 13, 66, 59), (13, 14, 73, 66), (14, 15, 80, 73), (15, 16, 17, 80)])
_uv = me_circle_004.uv_layers.new(name='UVMap')
_uv.uv.foreach_set('vector', [0.0, 0.0, 0.0, 0.0, 0.0, 0.0, 0.0, 0.0, 0.0, 0.0, 0.0, 0.0, 0.0, 0.0, 0.0, 0.0, 0.0, 0.0, 0.0, 0.0, 0.0, 0.0, 0.0, 0.0, 0.0, 0.0, 0.0, 0.0, 0.0, 0.0, 0.0, 0.0, 0.0, 0.0, 0.0, 0.0, 0.0, 0.0, 0.0, 0.0, 0.0, 0.0, 0.0, 0.0, 0.0, 0.0, 0.0, 0.0, 0.0, 0.0, 0.0, 0.0, 0.0, 0.0, 0.0, 0.0, 0.0, 0.0, 0.0, 0.0, 0.0, 0.0, 0.0, 0.0, 0.0, 0.0, 0.0, 0.0, 0.0, 0.0, 0.0, 0.0, 0.0, 0.0, 0.0, 0.0, 0.0, 0.0, 0.0, 0.0, 0.0, 0.0, 0.0, 0.0, 0.0, 0.0, 0.0, 0.0, 0.0, 0.0, 0.0, 0.0, 0.0, 0.0, 0.0, 0.0, 0.0, 0.0, 0.0, 0.0, 0.0, 0.0, 0.0, 0.0, 0.0, 0.0, 0.0, 0.0, 0.0, 0.0, 0.0, 0.0, 0.0, 0.0, 0.0, 0.0, 0.0, 0.0, 0.0, 0.0, 0.0, 0.0, 0.0, 0.0, 0.0, 0.0, 0.0, 0.0, 0.0, 0.0, 0.0, 0.0, 0.0, 0.0, 0.0, 0.0, 0.0, 0.0, 0.0, 0.0, 0.0, 0.0, 0.0, 0.0, 0.0, 0.0, 0.0, 0.0, 0.0, 0.0, 0.0, 0.0, 0.0, 0.0, 0.0, 0.0, 0.0, 0.0, 0.0, 0.0, 0.0, 0.0, 0.0, 0.0, 0.0, 0.0, 0.0, 0.0, 0.0, 0.0, 0.0, 0.0, 0.0, 0.0, 0.0, 0.0, 0.0, 0.0, 0.0, 0.0, 0.0, 0.0, 0.0, 0.0, 0.0, 0.0, 0.0, 0.0, 0.0, 0.0, 0.0, 0.0, 0.0, 0.0, 0.0, 0.0, 0.0, 0.0, 0.0, 0.0, 0.0, 0.0, 0.0, 0.0, 0.0, 0.0, 0.0, 0.0, 0.0, 0.0, 0.0, 0.0, 0.0, 0.0, 0.0, 0.0, 0.0, 0.0, 0.0, 0.0, 0.0, 0.0, 0.0, 0.0, 0.0, 0.0, 0.0, 0.0, 0.0, 0.0, 0.0, 0.0, 0.0, 0.0, 0.0, 0.0, 0.0, 0.0, 0.0, 0.0, 0.0, 0.0, 0.0, 0.0, 0.0, 0.0, 0.0, 0.0, 0.0, 0.0, 0.0, 0.0, 0.0, 0.0, 0.0, 0.0, 0.0, 0.0, 0.0, 0.0, 0.0, 0.0, 0.0, 0.0, 0.0, 0.0, 0.0, 0.0, 0.0, 0.0, 0.0, 0.0, 0.0, 0.0, 0.0, 0.0, 0.0, 0.0, 0.0, 0.0, 0.0, 0.0, 0.0, 0.0, 0.0, 0.0, 0.0, 0.0, 0.0, 0.0, 0.0, 0.0, 0.0, 0.0, 0.0, 0.0, 0.0, 0.0, 0.0, 0.0, 0.0, 0.0, 0.0, 0.0, 0.0, 0.0, 0.0, 0.0, 0.0, 0.0, 0.0, 0.0, 0.0, 0.0, 0.0, 0.0, 0.0, 0.0, 0.0, 0.0, 0.0, 0.0, 0.0, 0.0, 0.0, 0.0, 0.0, 0.0, 0.0, 0.0, 0.0, 0.0, 0.0, 0.0, 0.0, 0.0, 0.0, 0.0, 0.0, 0.0, 0.0, 0.0, 0.0, 0.0, 0.0, 0.0, 0.0, 0.0, 0.0, 0.0, 0.0, 0.0, 0.0, 0.0, 0.0, 0.0, 0.0, 0.0, 0.0, 0.0, 0.0, 0.0, 0.0, 0.0, 0.0, 0.0, 0.0, 0.0, 0.0, 0.0, 0.0, 0.0, 0.0, 0.0, 0.0, 0.0, 0.0, 0.0, 0.0, 0.0, 0.0, 0.0, 0.0, 0.0, 0.0, 0.0, 0.0, 0.0, 0.0, 0.0, 0.0, 0.0, 0.0, 0.0, 0.0, 0.0, 0.0, 0.0, 0.0, 0.0, 0.0, 0.0, 0.0, 0.0, 0.0, 0.0, 0.0, 0.0, 0.0, 0.0, 0.0, 0.0, 0.0, 0.0, 0.0, 0.0, 0.0, 0.0, 0.0, 0.0, 0.0, 0.0, 0.0, 0.0, 0.0, 0.0, 0.0, 0.0, 0.0, 0.0, 0.0, 0.0, 0.0, 0.0, 0.0, 0.0, 0.0, 0.0, 0.0, 0.0, 0.0, 0.0, 0.0, 0.0, 0.0, 0.0, 0.0, 0.0, 0.0, 0.0, 0.0, 0.0, 0.0, 0.0, 0.0, 0.0, 0.0, 0.0, 0.0, 0.0, 0.0, 0.0, 0.0, 0.0, 0.0, 0.0, 0.0, 0.0, 0.0, 0.0, 0.0, 0.0, 0.0, 0.0, 0.0, 0.0, 0.0, 0.0, 0.0, 0.0, 0.0, 0.0, 0.0, 0.0, 0.0, 0.0, 0.0, 0.0, 0.0, 0.0, 0.0, 0.0, 0.0, 0.0, 0.0, 0.0, 0.0, 0.0, 0.0, 0.0, 0.0, 0.0, 0.0, 0.0, 0.0, 0.0, 0.0, 0.0, 0.0, 0.0, 0.0, 0.0])
me_circle_004.materials.append(mat_material_013)
me_circle_004.update()
me_circle_002 = bpy.data.meshes.new('Circle.002')
me_circle_002.from_pydata([(0.0, 1.0, -0.1188), (-0.1951, 0.9808, -0.1188), (-0.3827, 0.9239, -0.1188), (-0.5556, 0.8315, -0.1188), (-0.7071, 0.7071, -0.1188), (-0.8315, 0.5556, -0.1188), (-0.9239, 0.3827, -0.1188), (-0.9808, 0.1951, -0.1188), (-1.0, 0.0, -0.1188), (-0.9808, -0.1951, -0.1188), (-0.9239, -0.3827, -0.1188), (-0.8315, -0.5556, -0.1188), (-0.7071, -0.7071, -0.1188), (-0.5556, -0.8315, -0.1188), (-0.3827, -0.9239, -0.1188), (-0.1951, -0.9808, -0.1188), (0.0, -1.0, -0.1188), (0.1951, -0.9808, -0.1188), (0.3827, -0.9239, -0.1188), (0.5556, -0.8315, -0.1188), (0.7071, -0.7071, -0.1188), (0.8315, -0.5556, -0.1188), (0.9239, -0.3827, -0.1188), (0.9808, -0.1951, -0.1188), (1.0, 0.0, -0.1188), (0.9808, 0.1951, -0.1188), (0.9239, 0.3827, -0.1188), (0.8315, 0.5556, -0.1188), (0.7071, 0.7071, -0.1188), (0.5556, 0.8315, -0.1188), (0.3827, 0.9239, -0.1188), (0.1951, 0.9808, -0.1188), (-0.008461, 0.9323, -0.1188), (-0.2098, 0.8462, -0.1188), (-0.4013, 0.7257, -0.1188), (-0.5755, 0.5755, -0.1188), (-0.7257, 0.4013, -0.1188), (-0.8462, 0.2098, -0.1188), (-0.9323, 0.008461, -0.1188), (0.1852, 0.8413, -0.1188), (-0.01718, 0.7243, -0.1188), (-0.2168, 0.5773, -0.1188), (-0.4059, 0.4059, -0.1188), (-0.5773, 0.2168, -0.1188), (-0.7243, 0.01718, -0.1188), (-0.8413, -0.1852, -0.1188), (0.3765, 0.7133, -0.1188), (0.1842, 0.5664, -0.1188), (-0.01371, 0.3964, -0.1188), (-0.2098, 0.2098, -0.1188), (-0.3964, 0.01371, -0.1188), (-0.5664, -0.1842, -0.1188), (-0.7133, -0.3765, -0.1188), (0.5556, 0.5556, -0.1188), (0.3827, 0.3827, -0.1188), (0.1951, 0.1951, -0.1188), (1.49e-08, 1.49e-08, -0.1188), (-0.1951, -0.1951, -0.1188), (-0.3827, -0.3827, -0.1188), (-0.5556, -0.5556, -0.1188), (0.7133, 0.3765, -0.1188), (0.5664, 0.1842, -0.1188), (0.3964, -0.01371, -0.1188), (0.2098, -0.2098, -0.1188), (0.01371, -0.3964, -0.1188), (-0.1842, -0.5664, -0.1188), (-0.3765, -0.7133, -0.1188), (0.8413, 0.1852, -0.1188), (0.7243, -0.01718, -0.1188), (0.5773, -0.2168, -0.1188), (0.4059, -0.4059, -0.1188), (0.2168, -0.5773, -0.1188), (0.01718, -0.7243, -0.1188), (-0.1852, -0.8413, -0.1188), (0.9323, -0.008461, -0.1188), (0.8462, -0.2098, -0.1188), (0.7257, -0.4013, -0.1188), (0.5755, -0.5755, -0.1188), (0.4013, -0.7257, -0.1188), (0.2098, -0.8462, -0.1188), (0.008461, -0.9323, -0.1188)], [], [(1, 32, 31, 0), (32, 39, 30, 31), (39, 46, 29, 30), (46, 53, 28, 29), (53, 60, 27, 28), (60, 67, 26, 27), (67, 74, 25, 26), (74, 23, 24, 25), (2, 33, 32, 1), (33, 40, 39, 32), (40, 47, 46, 39), (47, 54, 53, 46), (54, 61, 60, 53), (61, 68, 67, 60), (68, 75, 74, 67), (75, 22, 23, 74), (3, 34, 33, 2), (34, 41, 40, 33), (41, 48, 47, 40), (48, 55, 54, 47), (55, 62, 61, 54), (62, 69, 68, 61), (69, 76, 75, 68), (76, 21, 22, 75), (4, 35, 34, 3), (35, 42, 41, 34), (42, 49, 48, 41), (49, 56, 55, 48), (56, 63, 62, 55), (63, 70, 69, 62), (70, 77, 76, 69), (77, 20, 21, 76), (5, 36, 35, 4), (36, 43, 42, 35), (43, 50, 49, 42), (50, 57, 56, 49), (57, 64, 63, 56), (64, 71, 70, 63), (71, 78, 77, 70), (78, 19, 20, 77), (6, 37, 36, 5), (37, 44, 43, 36), (44, 51, 50, 43), (51, 58, 57, 50), (58, 65, 64, 57), (65, 72, 71, 64), (72, 79, 78, 71), (79, 18, 19, 78), (7, 38, 37, 6), (38, 45, 44, 37), (45, 52, 51, 44), (52, 59, 58, 51), (59, 66, 65, 58), (66, 73, 72, 65), (73, 80, 79, 72), (80, 17, 18, 79), (8, 9, 38, 7), (9, 10, 45, 38), (10, 11, 52, 45), (11, 12, 59, 52), (12, 13, 66, 59), (13, 14, 73, 66), (14, 15, 80, 73), (15, 16, 17, 80)])
_uv = me_circle_002.uv_layers.new(name='UVMap')
_uv.uv.foreach_set('vector', [0.0, 0.0, 0.0, 0.0, 0.0, 0.0, 0.0, 0.0, 0.0, 0.0, 0.0, 0.0, 0.0, 0.0, 0.0, 0.0, 0.0, 0.0, 0.0, 0.0, 0.0, 0.0, 0.0, 0.0, 0.0, 0.0, 0.0, 0.0, 0.0, 0.0, 0.0, 0.0, 0.0, 0.0, 0.0, 0.0, 0.0, 0.0, 0.0, 0.0, 0.0, 0.0, 0.0, 0.0, 0.0, 0.0, 0.0, 0.0, 0.0, 0.0, 0.0, 0.0, 0.0, 0.0, 0.0, 0.0, 0.0, 0.0, 0.0, 0.0, 0.0, 0.0, 0.0, 0.0, 0.0, 0.0, 0.0, 0.0, 0.0, 0.0, 0.0, 0.0, 0.0, 0.0, 0.0, 0.0, 0.0, 0.0, 0.0, 0.0, 0.0, 0.0, 0.0, 0.0, 0.0, 0.0, 0.0, 0.0, 0.0, 0.0, 0.0, 0.0, 0.0, 0.0, 0.0, 0.0, 0.0, 0.0, 0.0, 0.0, 0.0, 0.0, 0.0, 0.0, 0.0, 0.0, 0.0, 0.0, 0.0, 0.0, 0.0, 0.0, 0.0, 0.0, 0.0, 0.0, 0.0, 0.0, 0.0, 0.0, 0.0, 0.0, 0.0, 0.0, 0.0, 0.0, 0.0, 0.0, 0.0, 0.0, 0.0, 0.0, 0.0, 0.0, 0.0, 0.0, 0.0, 0.0, 0.0, 0.0, 0.0, 0.0, 0.0, 0.0, 0.0, 0.0, 0.0, 0.0, 0.0, 0.0, 0.0, 0.0, 0.0, 0.0, 0.0, 0.0, 0.0, 0.0, 0.0, 0.0, 0.0, 0.0, 0.0, 0.0, 0.0, 0.0, 0.0, 0.0, 0.0, 0.0, 0.0, 0.0, 0.0, 0.0, 0.0, 0.0, 0.0, 0.0, 0.0, 0.0, 0.0, 0.0, 0.0, 0.0, 0.0, 0.0, 0.0, 0.0, 0.0, 0.0, 0.0, 0.0, 0.0, 0.0, 0.0, 0.0, 0.0, 0.0, 0.0, 0.0, 0.0, 0.0, 0.0, 0.0, 0.0, 0.0, 0.0, 0.0, 0.0, 0.0, 0.0, 0.0, 0.0, 0.0, 0.0, 0.0, 0.0, 0.0, 0.0, 0.0, 0.0, 0.0, 0.0, 0.0, 0.0, 0.0, 0.0, 0.0, 0.0, 0.0, 0.0, 0.0, 0.0, 0.0, 0.0, 0.0, 0.0, 0.0, 0.0, 0.0, 0.0, 0.0, 0.0, 0.0, 0.0, 0.0, 0.0, 0.0, 0.0, 0.0, 0.0, 0.0, 0.0, 0.0, 0.0, 0.0, 0.0, 0.0, 0.0, 0.0, 0.0, 0.0, 0.0, 0.0, 0.0, 0.0, 0.0, 0.0, 0.0, 0.0, 0.0, 0.0, 0.0, 0.0, 0.0, 0.0, 0.0, 0.0, 0.0, 0.0, 0.0, 0.0, 0.0, 0.0, 0.0, 0.0, 0.0, 0.0, 0.0, 0.0, 0.0, 0.0, 0.0, 0.0, 0.0, 0.0, 0.0, 0.0, 0.0, 0.0, 0.0, 0.0, 0.0, 0.0, 0.0, 0.0, 0.0, 0.0, 0.0, 0.0, 0.0, 0.0, 0.0, 0.0, 0.0, 0.0, 0.0, 0.0, 0.0, 0.0, 0.0, 0.0, 0.0, 0.0, 0.0, 0.0, 0.0, 0.0, 0.0, 0.0, 0.0, 0.0, 0.0, 0.0, 0.0, 0.0, 0.0, 0.0, 0.0, 0.0, 0.0, 0.0, 0.0, 0.0, 0.0, 0.0, 0.0, 0.0, 0.0, 0.0, 0.0, 0.0, 0.0, 0.0, 0.0, 0.0, 0.0, 0.0, 0.0, 0.0, 0.0, 0.0, 0.0, 0.0, 0.0, 0.0, 0.0, 0.0, 0.0, 0.0, 0.0, 0.0, 0.0, 0.0, 0.0, 0.0, 0.0, 0.0, 0.0, 0.0, 0.0, 0.0, 0.0, 0.0, 0.0, 0.0, 0.0, 0.0, 0.0, 0.0, 0.0, 0.0, 0.0, 0.0, 0.0, 0.0, 0.0, 0.0, 0.0, 0.0, 0.0, 0.0, 0.0, 0.0, 0.0, 0.0, 0.0, 0.0, 0.0, 0.0, 0.0, 0.0, 0.0, 0.0, 0.0, 0.0, 0.0, 0.0, 0.0, 0.0, 0.0, 0.0, 0.0, 0.0, 0.0, 0.0, 0.0, 0.0, 0.0, 0.0, 0.0, 0.0, 0.0, 0.0, 0.0, 0.0, 0.0, 0.0, 0.0, 0.0, 0.0, 0.0, 0.0, 0.0, 0.0, 0.0, 0.0, 0.0, 0.0, 0.0, 0.0, 0.0, 0.0, 0.0, 0.0, 0.0, 0.0, 0.0, 0.0, 0.0, 0.0, 0.0, 0.0, 0.0, 0.0, 0.0, 0.0, 0.0, 0.0, 0.0, 0.0, 0.0, 0.0, 0.0, 0.0, 0.0, 0.0, 0.0, 0.0, 0.0, 0.0, 0.0, 0.0, 0.0, 0.0, 0.0, 0.0, 0.0, 0.0, 0.0, 0.0, 0.0, 0.0, 0.0, 0.0, 0.0, 0.0, 0.0, 0.0, 0.0, 0.0, 0.0, 0.0, 0.0, 0.0, 0.0, 0.0, 0.0, 0.0, 0.0, 0.0, 0.0])
me_circle_002.materials.append(mat_material)
me_circle_002.materials.append(None)
me_circle_002.update()
me_plane_006 = bpy.data.meshes.new('Plane.006')
me_plane_006.from_pydata([(-1.0, -1.0, 0.0), (1.0, -1.0, 0.0), (-1.0, 1.0, 0.0), (1.0, 1.0, 0.0)], [], [(0, 1, 3, 2)])
me_plane_006.polygons.foreach_set('material_index', [1])
_uv = me_plane_006.uv_layers.new(name='UVMap')
_uv.uv.foreach_set('vector', [0.0, 0.0, 1.0, 0.0, 1.0, 1.0, 0.0, 1.0])
me_plane_006.materials.append(mat_material_010)
me_plane_006.materials.append(mat_imagen_001)
me_plane_006.update()

# ---- objects
ob_plane_004 = bpy.data.objects.new('Plane.004', me_plane_005)
ob_plane_003 = bpy.data.objects.new('Plane.003', me_plane_004)
ob_plane_002 = bpy.data.objects.new('Plane.002', me_plane_003)
ob_plane_001 = bpy.data.objects.new('Plane.001', me_plane_002)
ob_plane = bpy.data.objects.new('Plane', me_plane_001)
ob_light = bpy.data.objects.new('Light', light_light)
ob_cube_008 = bpy.data.objects.new('Cube.008', me_cube_009)
ob_cube_007 = bpy.data.objects.new('Cube.007', me_cube_008)
ob_cube_006 = bpy.data.objects.new('Cube.006', me_cube_007)
ob_cube_005 = bpy.data.objects.new('Cube.005', me_cube_006)
ob_cube_004 = bpy.data.objects.new('Cube.004', me_cube_005)
ob_cube_003 = bpy.data.objects.new('Cube.003', me_cube_004)
ob_cube_002 = bpy.data.objects.new('Cube.002', me_cube_003)
ob_cube_001 = bpy.data.objects.new('Cube.001', me_cube_002)
ob_cube = bpy.data.objects.new('Cube', me_cube_001)
ob_cone = bpy.data.objects.new('Cone', me_cone)
ob_circle_003 = bpy.data.objects.new('Circle.003', me_circle_004)
ob_circle_001 = bpy.data.objects.new('Circle.001', me_circle_002)
ob_plane_005 = bpy.data.objects.new('Plane.005', me_plane_006)
ob_light_002 = bpy.data.objects.new('Light.002', light_light_005)
ob_light_003 = bpy.data.objects.new('Light.003', light_light_006)
ob_light_001 = bpy.data.objects.new('Light.001', light_light_001)
ob_light_004 = bpy.data.objects.new('Light.004', light_light_002)
ob_light_005 = bpy.data.objects.new('Light.005', light_light_003)
ob_light_007 = bpy.data.objects.new('Light.007', light_light_007)
ob_light_008 = bpy.data.objects.new('Light.008', light_light_008)
ob_light_006 = bpy.data.objects.new('Light.006', light_light_009)
ob_light_009 = bpy.data.objects.new('Light.009', light_light_010)
ob_light_010 = bpy.data.objects.new('Light.010', light_light_011)
ob_camlook03 = bpy.data.objects.new('camlook03', None)
ob_cam03 = bpy.data.objects.new('cam03', None)
ob_camera = bpy.data.objects.new('Camera', cam_camera)

# ---- transforms, parenting, visibility, modifiers, constraints
ob_plane_004.location = (3.354, -1.334, 2.352)
ob_plane_004.rotation_euler = (1.571, -0.0, 14.14)
ob_plane_004.scale = (0.7511, 1.176, -1.291)
ob_plane_003.location = (3.336, 0.2305, 2.362)
ob_plane_003.rotation_euler = (1.571, -0.0, 7.854)
ob_plane_003.scale = (0.6981, 1.161, -16.97)
ob_plane_002.location = (-2.411, -1.297, 2.279)
ob_plane_002.rotation_euler = (1.571, -0.0, 4.712)
ob_plane_002.scale = (0.6944, 1.155, -1.291)
ob_plane_001.location = (-2.396, 0.3396, 2.304)
ob_plane_001.rotation_euler = (1.571, -0.0, 4.712)
ob_plane_001.scale = (0.6599, 1.121, -1.291)
ob_plane.location = (-0.9618, 1.109, 2.303)
ob_plane.rotation_euler = (1.571, -0.0, 0.0)
ob_plane.scale = (1.006, 1.164, 1.0)
ob_light.location = (2.486, -0.888, 5.574)
ob_light.rotation_euler = (0.447, 0.1702, 1.937)
ob_light.scale = (1.076, 1.544, 1.191)
ob_light.lock_rotations_4d = False
ob_light.empty_display_type = 'ARROWS'
ob_light.color = (0.0, 0.0, 0.0, 0.0)
ob_light.lineart.crease_threshold = 0.0
ob_cube_008.location = (-0.3649, -0.8943, 0.7827)
ob_cube_008.rotation_euler = (0.0, -0.0, 1.571)
ob_cube_008.scale = (0.7446, -0.2168, 0.1718)
ob_cube_007.location = (1.423, -0.927, 0.7856)
ob_cube_007.rotation_euler = (0.0, -0.0, 1.571)
ob_cube_007.scale = (0.7446, -0.2432, 0.1718)
ob_cube_006.location = (0.4639, -0.06392, 0.7857)
ob_cube_006.scale = (1.093, -0.1993, 0.1718)
ob_cube_005.location = (0.4277, 0.1246, 1.022)
ob_cube_005.rotation_euler = (0.0, -0.0, 315.7)
ob_cube_005.scale = (0.1303, 1.218, 0.3764)
ob_cube_004.location = (-0.6972, -0.8149, 1.031)
ob_cube_004.scale = (0.159, 1.058, 0.3881)
ob_cube_003.location = (1.642, -0.7968, 1.013)
ob_cube_003.scale = (0.159, 1.05, 0.3872)
ob_cube_002.location = (3.507, -0.5066, 2.246)
ob_cube_002.rotation_euler = (0.0, -0.0, 3.142)
ob_cube_002.scale = (0.09924, 1.686, 1.702)
ob_cube_001.location = (0.5033, 1.164, 2.253)
ob_cube_001.rotation_euler = (0.0, -0.0, 1.571)
ob_cube_001.scale = (0.03347, 3.013, 1.702)
ob_cube.location = (-2.524, -0.558, 2.255)
ob_cube.scale = (0.09924, 1.741, 1.702)
ob_cone.location = (0.4609, -0.8974, 0.8544)
ob_cone.scale = (0.2944, 0.2618, 0.2142)
ob_circle_003.location = (0.4678, -0.8997, 1.07)
ob_circle_003.scale = (-0.4129, -0.3547, -1.132)
_m = ob_circle_003.modifiers.new('Solidify', 'SOLIDIFY')
_m.thickness = 0.09
ob_circle_001.location = (0.4807, -0.9994, 1.03)
ob_circle_001.scale = (4.895, 4.404, 3.287)
_m = ob_circle_001.modifiers.new('Solidify', 'SOLIDIFY')
_m.thickness = 0.09
ob_plane_005.location = (1.714, 1.109, 2.335)
ob_plane_005.rotation_euler = (1.571, -0.0, 0.0)
ob_plane_005.scale = (1.006, 1.084, 1.0)
ob_light_002.location = (0.4103, -0.9269, 0.9495)
ob_light_002.rotation_euler = (0.6503, 0.05522, 1.866)
ob_light_002.scale = (1.076, 1.544, 1.191)
ob_light_002.lock_rotations_4d = False
ob_light_002.empty_display_type = 'ARROWS'
ob_light_002.color = (0.0, 0.0, 0.0, 0.0)
ob_light_002.lineart.crease_threshold = 0.0
ob_light_003.location = (-1.518, 0.375, 5.657)
ob_light_003.rotation_euler = (-0.08943, 0.6131, 2.033)
ob_light_003.scale = (1.076, 1.544, 1.191)
ob_light_003.lock_rotations_4d = False
ob_light_003.empty_display_type = 'ARROWS'
ob_light_003.color = (0.0, 0.0, 0.0, 0.0)
ob_light_003.lineart.crease_threshold = 0.0
ob_light_001.location = (-1.518, 0.375, 5.657)
ob_light_001.rotation_euler = (0.6503, 0.05522, 1.866)
ob_light_001.scale = (1.076, 1.544, 1.191)
ob_light_001.lock_rotations_4d = False
ob_light_001.empty_display_type = 'ARROWS'
ob_light_001.color = (0.0, 0.0, 0.0, 0.0)
ob_light_001.lineart.crease_threshold = 0.0
ob_light_004.location = (2.482, 0.375, 0.6569)
ob_light_004.rotation_euler = (0.6503, 0.05522, 1.866)
ob_light_004.scale = (1.407, 3.774, 2.287)
ob_light_004.lock_rotations_4d = False
ob_light_004.empty_display_type = 'ARROWS'
ob_light_004.color = (0.0, 0.0, 0.0, 0.0)
ob_light_004.lineart.crease_threshold = 0.0
ob_light_005.location = (2.482, -1.625, 0.6569)
ob_light_005.rotation_euler = (0.6503, 0.05522, 1.866)
ob_light_005.scale = (1.407, 3.774, 2.287)
ob_light_005.lock_rotations_4d = False
ob_light_005.empty_display_type = 'ARROWS'
ob_light_005.color = (0.0, 0.0, 0.0, 0.0)
ob_light_005.lineart.crease_threshold = 0.0
ob_light_007.location = (-1.518, -1.625, 0.6569)
ob_light_007.rotation_euler = (0.6503, 0.05522, 1.866)
ob_light_007.scale = (1.407, 3.774, 2.287)
ob_light_007.lock_rotations_4d = False
ob_light_007.empty_display_type = 'ARROWS'
ob_light_007.color = (0.0, 0.0, 0.0, 0.0)
ob_light_007.lineart.crease_threshold = 0.0
ob_light_008.location = (0.4816, 0.375, 0.6569)
ob_light_008.rotation_euler = (0.6503, 0.05522, 1.866)
ob_light_008.scale = (1.407, 3.774, 2.287)
ob_light_008.lock_rotations_4d = False
ob_light_008.empty_display_type = 'ARROWS'
ob_light_008.color = (0.0, 0.0, 0.0, 0.0)
ob_light_008.lineart.crease_threshold = 0.0
ob_light_006.location = (-3.518, 1.375, 6.657)
ob_light_006.rotation_euler = (0.6503, 0.05522, 1.866)
ob_light_006.scale = (1.076, 1.544, 1.191)
ob_light_006.lock_rotations_4d = False
ob_light_006.empty_display_type = 'ARROWS'
ob_light_006.color = (0.0, 0.0, 0.0, 0.0)
ob_light_006.lineart.crease_threshold = 0.0
ob_light_009.location = (5.482, -0.625, 6.657)
ob_light_009.rotation_euler = (0.6503, 0.05522, 1.866)
ob_light_009.scale = (1.076, 1.544, 1.191)
ob_light_009.lock_rotations_4d = False
ob_light_009.empty_display_type = 'ARROWS'
ob_light_009.color = (0.0, 0.0, 0.0, 0.0)
ob_light_009.lineart.crease_threshold = 0.0
ob_light_010.location = (-1.518, 0.375, 0.6569)
ob_light_010.rotation_euler = (0.6503, 0.05522, 1.866)
ob_light_010.scale = (1.407, 3.774, 2.287)
ob_light_010.lock_rotations_4d = False
ob_light_010.empty_display_type = 'ARROWS'
ob_light_010.color = (0.0, 0.0, 0.0, 0.0)
ob_light_010.lineart.crease_threshold = 0.0
ob_camlook03.location = (-0.9618, 0.1642, 2.303)
ob_cam03.location = (-0.9618, -2.222, 2.303)
ob_cam03.empty_display_type = 'SPHERE'
ob_camera.location = (7.226, -6.947, 5.111)
ob_camera.rotation_euler = (1.109, 0.0, 0.8149)
ob_camera.lock_rotations_4d = False
ob_camera.empty_display_type = 'ARROWS'
ob_camera.color = (0.0, 0.0, 0.0, 0.0)
ob_camera.display_type = 'WIRE'
ob_camera.lineart.crease_threshold = 0.0

# ---- collection membership
scene.collection.objects.link(ob_plane_004)
scene.collection.objects.link(ob_plane_003)
scene.collection.objects.link(ob_plane_002)
scene.collection.objects.link(ob_plane_001)
scene.collection.objects.link(ob_plane)
scene.collection.objects.link(ob_light)
scene.collection.objects.link(ob_cube_008)
scene.collection.objects.link(ob_cube_007)
scene.collection.objects.link(ob_cube_006)
scene.collection.objects.link(ob_cube_005)
scene.collection.objects.link(ob_cube_004)
scene.collection.objects.link(ob_cube_003)
scene.collection.objects.link(ob_cube_002)
scene.collection.objects.link(ob_cube_001)
scene.collection.objects.link(ob_cube)
scene.collection.objects.link(ob_cone)
scene.collection.objects.link(ob_circle_003)
scene.collection.objects.link(ob_circle_001)
scene.collection.objects.link(ob_plane_005)
scene.collection.objects.link(ob_light_002)
scene.collection.objects.link(ob_light_003)
scene.collection.objects.link(ob_light_001)
scene.collection.objects.link(ob_light_004)
scene.collection.objects.link(ob_light_005)
scene.collection.objects.link(ob_light_007)
scene.collection.objects.link(ob_light_008)
scene.collection.objects.link(ob_light_006)
scene.collection.objects.link(ob_light_009)
scene.collection.objects.link(ob_light_010)
scene.collection.objects.link(ob_camlook03)
scene.collection.objects.link(ob_cam03)
col_collection_1.objects.link(ob_camera)

# ---- scene / render settings (as saved in the file)
scene.camera = ob_camera
scene.frame_start = 0; scene.frame_end = 250; scene.frame_set(0)
scene.render.engine = 'BLENDER_EEVEE_NEXT'
scene.render.resolution_percentage = 50
scene.render.dither_intensity = 0.0
scene.render.bake_bias = 0.0
scene.render.bake_samples = 0
scene.cycles.use_denoising = False
scene.cycles.samples = 128
scene.cycles.sampling_pattern = 'TABULATED_SOBOL'
scene.cycles.use_adaptive_sampling = False
scene.cycles.use_light_tree = False
scene.cycles.blur_glossy = 0.0
scene.cycles.sample_clamp_indirect = 0.0
scene.eevee.gi_cubemap_resolution = '256'
scene.view_settings.view_transform = 'Standard'
bpy.context.view_layer.update()

